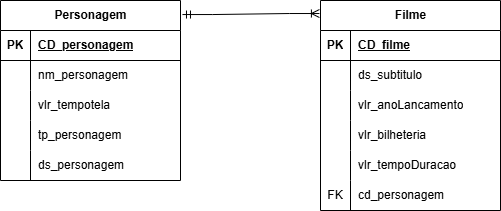

The diagram above was exported from draw.io. Its source (the exported page's mxGraphModel, read from the mxfile embedded in the PNG):
<mxGraphModel dx="1420" dy="786" grid="1" gridSize="10" guides="1" tooltips="1" connect="1" arrows="1" fold="1" page="1" pageScale="1" pageWidth="827" pageHeight="1169" math="0" shadow="0">
  <root>
    <mxCell id="0" />
    <mxCell id="1" parent="0" />
    <mxCell id="7iZ-v9OoKcFbL1zqs5OX-1" value="Personagem" style="shape=table;startSize=30;container=1;collapsible=1;childLayout=tableLayout;fixedRows=1;rowLines=0;fontStyle=1;align=center;resizeLast=1;html=1;" vertex="1" parent="1">
      <mxGeometry x="140" y="300" width="180" height="180" as="geometry" />
    </mxCell>
    <mxCell id="7iZ-v9OoKcFbL1zqs5OX-2" value="" style="shape=tableRow;horizontal=0;startSize=0;swimlaneHead=0;swimlaneBody=0;fillColor=none;collapsible=0;dropTarget=0;points=[[0,0.5],[1,0.5]];portConstraint=eastwest;top=0;left=0;right=0;bottom=1;" vertex="1" parent="7iZ-v9OoKcFbL1zqs5OX-1">
      <mxGeometry y="30" width="180" height="30" as="geometry" />
    </mxCell>
    <mxCell id="7iZ-v9OoKcFbL1zqs5OX-3" value="PK" style="shape=partialRectangle;connectable=0;fillColor=none;top=0;left=0;bottom=0;right=0;fontStyle=1;overflow=hidden;whiteSpace=wrap;html=1;" vertex="1" parent="7iZ-v9OoKcFbL1zqs5OX-2">
      <mxGeometry width="30" height="30" as="geometry">
        <mxRectangle width="30" height="30" as="alternateBounds" />
      </mxGeometry>
    </mxCell>
    <mxCell id="7iZ-v9OoKcFbL1zqs5OX-4" value="CD_personagem" style="shape=partialRectangle;connectable=0;fillColor=none;top=0;left=0;bottom=0;right=0;align=left;spacingLeft=6;fontStyle=5;overflow=hidden;whiteSpace=wrap;html=1;" vertex="1" parent="7iZ-v9OoKcFbL1zqs5OX-2">
      <mxGeometry x="30" width="150" height="30" as="geometry">
        <mxRectangle width="150" height="30" as="alternateBounds" />
      </mxGeometry>
    </mxCell>
    <mxCell id="7iZ-v9OoKcFbL1zqs5OX-5" value="" style="shape=tableRow;horizontal=0;startSize=0;swimlaneHead=0;swimlaneBody=0;fillColor=none;collapsible=0;dropTarget=0;points=[[0,0.5],[1,0.5]];portConstraint=eastwest;top=0;left=0;right=0;bottom=0;" vertex="1" parent="7iZ-v9OoKcFbL1zqs5OX-1">
      <mxGeometry y="60" width="180" height="30" as="geometry" />
    </mxCell>
    <mxCell id="7iZ-v9OoKcFbL1zqs5OX-6" value="" style="shape=partialRectangle;connectable=0;fillColor=none;top=0;left=0;bottom=0;right=0;editable=1;overflow=hidden;whiteSpace=wrap;html=1;" vertex="1" parent="7iZ-v9OoKcFbL1zqs5OX-5">
      <mxGeometry width="30" height="30" as="geometry">
        <mxRectangle width="30" height="30" as="alternateBounds" />
      </mxGeometry>
    </mxCell>
    <mxCell id="7iZ-v9OoKcFbL1zqs5OX-7" value="nm_personagem" style="shape=partialRectangle;connectable=0;fillColor=none;top=0;left=0;bottom=0;right=0;align=left;spacingLeft=6;overflow=hidden;whiteSpace=wrap;html=1;" vertex="1" parent="7iZ-v9OoKcFbL1zqs5OX-5">
      <mxGeometry x="30" width="150" height="30" as="geometry">
        <mxRectangle width="150" height="30" as="alternateBounds" />
      </mxGeometry>
    </mxCell>
    <mxCell id="7iZ-v9OoKcFbL1zqs5OX-8" value="" style="shape=tableRow;horizontal=0;startSize=0;swimlaneHead=0;swimlaneBody=0;fillColor=none;collapsible=0;dropTarget=0;points=[[0,0.5],[1,0.5]];portConstraint=eastwest;top=0;left=0;right=0;bottom=0;" vertex="1" parent="7iZ-v9OoKcFbL1zqs5OX-1">
      <mxGeometry y="90" width="180" height="30" as="geometry" />
    </mxCell>
    <mxCell id="7iZ-v9OoKcFbL1zqs5OX-9" value="" style="shape=partialRectangle;connectable=0;fillColor=none;top=0;left=0;bottom=0;right=0;editable=1;overflow=hidden;whiteSpace=wrap;html=1;" vertex="1" parent="7iZ-v9OoKcFbL1zqs5OX-8">
      <mxGeometry width="30" height="30" as="geometry">
        <mxRectangle width="30" height="30" as="alternateBounds" />
      </mxGeometry>
    </mxCell>
    <mxCell id="7iZ-v9OoKcFbL1zqs5OX-10" value="vlr_tempotela" style="shape=partialRectangle;connectable=0;fillColor=none;top=0;left=0;bottom=0;right=0;align=left;spacingLeft=6;overflow=hidden;whiteSpace=wrap;html=1;" vertex="1" parent="7iZ-v9OoKcFbL1zqs5OX-8">
      <mxGeometry x="30" width="150" height="30" as="geometry">
        <mxRectangle width="150" height="30" as="alternateBounds" />
      </mxGeometry>
    </mxCell>
    <mxCell id="7iZ-v9OoKcFbL1zqs5OX-11" value="" style="shape=tableRow;horizontal=0;startSize=0;swimlaneHead=0;swimlaneBody=0;fillColor=none;collapsible=0;dropTarget=0;points=[[0,0.5],[1,0.5]];portConstraint=eastwest;top=0;left=0;right=0;bottom=0;" vertex="1" parent="7iZ-v9OoKcFbL1zqs5OX-1">
      <mxGeometry y="120" width="180" height="30" as="geometry" />
    </mxCell>
    <mxCell id="7iZ-v9OoKcFbL1zqs5OX-12" value="" style="shape=partialRectangle;connectable=0;fillColor=none;top=0;left=0;bottom=0;right=0;editable=1;overflow=hidden;whiteSpace=wrap;html=1;" vertex="1" parent="7iZ-v9OoKcFbL1zqs5OX-11">
      <mxGeometry width="30" height="30" as="geometry">
        <mxRectangle width="30" height="30" as="alternateBounds" />
      </mxGeometry>
    </mxCell>
    <mxCell id="7iZ-v9OoKcFbL1zqs5OX-13" value="tp_personagem" style="shape=partialRectangle;connectable=0;fillColor=none;top=0;left=0;bottom=0;right=0;align=left;spacingLeft=6;overflow=hidden;whiteSpace=wrap;html=1;" vertex="1" parent="7iZ-v9OoKcFbL1zqs5OX-11">
      <mxGeometry x="30" width="150" height="30" as="geometry">
        <mxRectangle width="150" height="30" as="alternateBounds" />
      </mxGeometry>
    </mxCell>
    <mxCell id="7iZ-v9OoKcFbL1zqs5OX-27" value="" style="shape=tableRow;horizontal=0;startSize=0;swimlaneHead=0;swimlaneBody=0;fillColor=none;collapsible=0;dropTarget=0;points=[[0,0.5],[1,0.5]];portConstraint=eastwest;top=0;left=0;right=0;bottom=0;" vertex="1" parent="7iZ-v9OoKcFbL1zqs5OX-1">
      <mxGeometry y="150" width="180" height="30" as="geometry" />
    </mxCell>
    <mxCell id="7iZ-v9OoKcFbL1zqs5OX-28" value="" style="shape=partialRectangle;connectable=0;fillColor=none;top=0;left=0;bottom=0;right=0;editable=1;overflow=hidden;whiteSpace=wrap;html=1;" vertex="1" parent="7iZ-v9OoKcFbL1zqs5OX-27">
      <mxGeometry width="30" height="30" as="geometry">
        <mxRectangle width="30" height="30" as="alternateBounds" />
      </mxGeometry>
    </mxCell>
    <mxCell id="7iZ-v9OoKcFbL1zqs5OX-29" value="ds_personagem" style="shape=partialRectangle;connectable=0;fillColor=none;top=0;left=0;bottom=0;right=0;align=left;spacingLeft=6;overflow=hidden;whiteSpace=wrap;html=1;" vertex="1" parent="7iZ-v9OoKcFbL1zqs5OX-27">
      <mxGeometry x="30" width="150" height="30" as="geometry">
        <mxRectangle width="150" height="30" as="alternateBounds" />
      </mxGeometry>
    </mxCell>
    <mxCell id="7iZ-v9OoKcFbL1zqs5OX-14" value="Filme" style="shape=table;startSize=30;container=1;collapsible=1;childLayout=tableLayout;fixedRows=1;rowLines=0;fontStyle=1;align=center;resizeLast=1;html=1;" vertex="1" parent="1">
      <mxGeometry x="460" y="300" width="180" height="210" as="geometry" />
    </mxCell>
    <mxCell id="7iZ-v9OoKcFbL1zqs5OX-15" value="" style="shape=tableRow;horizontal=0;startSize=0;swimlaneHead=0;swimlaneBody=0;fillColor=none;collapsible=0;dropTarget=0;points=[[0,0.5],[1,0.5]];portConstraint=eastwest;top=0;left=0;right=0;bottom=1;" vertex="1" parent="7iZ-v9OoKcFbL1zqs5OX-14">
      <mxGeometry y="30" width="180" height="30" as="geometry" />
    </mxCell>
    <mxCell id="7iZ-v9OoKcFbL1zqs5OX-16" value="PK" style="shape=partialRectangle;connectable=0;fillColor=none;top=0;left=0;bottom=0;right=0;fontStyle=1;overflow=hidden;whiteSpace=wrap;html=1;" vertex="1" parent="7iZ-v9OoKcFbL1zqs5OX-15">
      <mxGeometry width="30" height="30" as="geometry">
        <mxRectangle width="30" height="30" as="alternateBounds" />
      </mxGeometry>
    </mxCell>
    <mxCell id="7iZ-v9OoKcFbL1zqs5OX-17" value="CD_filme" style="shape=partialRectangle;connectable=0;fillColor=none;top=0;left=0;bottom=0;right=0;align=left;spacingLeft=6;fontStyle=5;overflow=hidden;whiteSpace=wrap;html=1;" vertex="1" parent="7iZ-v9OoKcFbL1zqs5OX-15">
      <mxGeometry x="30" width="150" height="30" as="geometry">
        <mxRectangle width="150" height="30" as="alternateBounds" />
      </mxGeometry>
    </mxCell>
    <mxCell id="7iZ-v9OoKcFbL1zqs5OX-18" value="" style="shape=tableRow;horizontal=0;startSize=0;swimlaneHead=0;swimlaneBody=0;fillColor=none;collapsible=0;dropTarget=0;points=[[0,0.5],[1,0.5]];portConstraint=eastwest;top=0;left=0;right=0;bottom=0;" vertex="1" parent="7iZ-v9OoKcFbL1zqs5OX-14">
      <mxGeometry y="60" width="180" height="30" as="geometry" />
    </mxCell>
    <mxCell id="7iZ-v9OoKcFbL1zqs5OX-19" value="" style="shape=partialRectangle;connectable=0;fillColor=none;top=0;left=0;bottom=0;right=0;editable=1;overflow=hidden;whiteSpace=wrap;html=1;" vertex="1" parent="7iZ-v9OoKcFbL1zqs5OX-18">
      <mxGeometry width="30" height="30" as="geometry">
        <mxRectangle width="30" height="30" as="alternateBounds" />
      </mxGeometry>
    </mxCell>
    <mxCell id="7iZ-v9OoKcFbL1zqs5OX-20" value="ds_subtitulo" style="shape=partialRectangle;connectable=0;fillColor=none;top=0;left=0;bottom=0;right=0;align=left;spacingLeft=6;overflow=hidden;whiteSpace=wrap;html=1;" vertex="1" parent="7iZ-v9OoKcFbL1zqs5OX-18">
      <mxGeometry x="30" width="150" height="30" as="geometry">
        <mxRectangle width="150" height="30" as="alternateBounds" />
      </mxGeometry>
    </mxCell>
    <mxCell id="7iZ-v9OoKcFbL1zqs5OX-21" value="" style="shape=tableRow;horizontal=0;startSize=0;swimlaneHead=0;swimlaneBody=0;fillColor=none;collapsible=0;dropTarget=0;points=[[0,0.5],[1,0.5]];portConstraint=eastwest;top=0;left=0;right=0;bottom=0;" vertex="1" parent="7iZ-v9OoKcFbL1zqs5OX-14">
      <mxGeometry y="90" width="180" height="30" as="geometry" />
    </mxCell>
    <mxCell id="7iZ-v9OoKcFbL1zqs5OX-22" value="" style="shape=partialRectangle;connectable=0;fillColor=none;top=0;left=0;bottom=0;right=0;editable=1;overflow=hidden;whiteSpace=wrap;html=1;" vertex="1" parent="7iZ-v9OoKcFbL1zqs5OX-21">
      <mxGeometry width="30" height="30" as="geometry">
        <mxRectangle width="30" height="30" as="alternateBounds" />
      </mxGeometry>
    </mxCell>
    <mxCell id="7iZ-v9OoKcFbL1zqs5OX-23" value="vlr_anoLancamento" style="shape=partialRectangle;connectable=0;fillColor=none;top=0;left=0;bottom=0;right=0;align=left;spacingLeft=6;overflow=hidden;whiteSpace=wrap;html=1;" vertex="1" parent="7iZ-v9OoKcFbL1zqs5OX-21">
      <mxGeometry x="30" width="150" height="30" as="geometry">
        <mxRectangle width="150" height="30" as="alternateBounds" />
      </mxGeometry>
    </mxCell>
    <mxCell id="7iZ-v9OoKcFbL1zqs5OX-24" value="" style="shape=tableRow;horizontal=0;startSize=0;swimlaneHead=0;swimlaneBody=0;fillColor=none;collapsible=0;dropTarget=0;points=[[0,0.5],[1,0.5]];portConstraint=eastwest;top=0;left=0;right=0;bottom=0;" vertex="1" parent="7iZ-v9OoKcFbL1zqs5OX-14">
      <mxGeometry y="120" width="180" height="30" as="geometry" />
    </mxCell>
    <mxCell id="7iZ-v9OoKcFbL1zqs5OX-25" value="" style="shape=partialRectangle;connectable=0;fillColor=none;top=0;left=0;bottom=0;right=0;editable=1;overflow=hidden;whiteSpace=wrap;html=1;" vertex="1" parent="7iZ-v9OoKcFbL1zqs5OX-24">
      <mxGeometry width="30" height="30" as="geometry">
        <mxRectangle width="30" height="30" as="alternateBounds" />
      </mxGeometry>
    </mxCell>
    <mxCell id="7iZ-v9OoKcFbL1zqs5OX-26" value="vlr_bilheteria" style="shape=partialRectangle;connectable=0;fillColor=none;top=0;left=0;bottom=0;right=0;align=left;spacingLeft=6;overflow=hidden;whiteSpace=wrap;html=1;" vertex="1" parent="7iZ-v9OoKcFbL1zqs5OX-24">
      <mxGeometry x="30" width="150" height="30" as="geometry">
        <mxRectangle width="150" height="30" as="alternateBounds" />
      </mxGeometry>
    </mxCell>
    <mxCell id="7iZ-v9OoKcFbL1zqs5OX-30" value="" style="shape=tableRow;horizontal=0;startSize=0;swimlaneHead=0;swimlaneBody=0;fillColor=none;collapsible=0;dropTarget=0;points=[[0,0.5],[1,0.5]];portConstraint=eastwest;top=0;left=0;right=0;bottom=0;" vertex="1" parent="7iZ-v9OoKcFbL1zqs5OX-14">
      <mxGeometry y="150" width="180" height="30" as="geometry" />
    </mxCell>
    <mxCell id="7iZ-v9OoKcFbL1zqs5OX-31" value="" style="shape=partialRectangle;connectable=0;fillColor=none;top=0;left=0;bottom=0;right=0;editable=1;overflow=hidden;whiteSpace=wrap;html=1;" vertex="1" parent="7iZ-v9OoKcFbL1zqs5OX-30">
      <mxGeometry width="30" height="30" as="geometry">
        <mxRectangle width="30" height="30" as="alternateBounds" />
      </mxGeometry>
    </mxCell>
    <mxCell id="7iZ-v9OoKcFbL1zqs5OX-32" value="vlr_tempoDuracao" style="shape=partialRectangle;connectable=0;fillColor=none;top=0;left=0;bottom=0;right=0;align=left;spacingLeft=6;overflow=hidden;whiteSpace=wrap;html=1;" vertex="1" parent="7iZ-v9OoKcFbL1zqs5OX-30">
      <mxGeometry x="30" width="150" height="30" as="geometry">
        <mxRectangle width="150" height="30" as="alternateBounds" />
      </mxGeometry>
    </mxCell>
    <mxCell id="7iZ-v9OoKcFbL1zqs5OX-33" value="" style="shape=tableRow;horizontal=0;startSize=0;swimlaneHead=0;swimlaneBody=0;fillColor=none;collapsible=0;dropTarget=0;points=[[0,0.5],[1,0.5]];portConstraint=eastwest;top=0;left=0;right=0;bottom=0;" vertex="1" parent="7iZ-v9OoKcFbL1zqs5OX-14">
      <mxGeometry y="180" width="180" height="30" as="geometry" />
    </mxCell>
    <mxCell id="7iZ-v9OoKcFbL1zqs5OX-34" value="FK" style="shape=partialRectangle;connectable=0;fillColor=none;top=0;left=0;bottom=0;right=0;editable=1;overflow=hidden;whiteSpace=wrap;html=1;" vertex="1" parent="7iZ-v9OoKcFbL1zqs5OX-33">
      <mxGeometry width="30" height="30" as="geometry">
        <mxRectangle width="30" height="30" as="alternateBounds" />
      </mxGeometry>
    </mxCell>
    <mxCell id="7iZ-v9OoKcFbL1zqs5OX-35" value="cd_personagem" style="shape=partialRectangle;connectable=0;fillColor=none;top=0;left=0;bottom=0;right=0;align=left;spacingLeft=6;overflow=hidden;whiteSpace=wrap;html=1;" vertex="1" parent="7iZ-v9OoKcFbL1zqs5OX-33">
      <mxGeometry x="30" width="150" height="30" as="geometry">
        <mxRectangle width="150" height="30" as="alternateBounds" />
      </mxGeometry>
    </mxCell>
    <mxCell id="7iZ-v9OoKcFbL1zqs5OX-36" value="" style="edgeStyle=entityRelationEdgeStyle;fontSize=12;html=1;endArrow=ERoneToMany;startArrow=ERmandOne;rounded=0;entryX=-0.006;entryY=0.062;entryDx=0;entryDy=0;entryPerimeter=0;exitX=1.011;exitY=0.078;exitDx=0;exitDy=0;exitPerimeter=0;" edge="1" parent="1" source="7iZ-v9OoKcFbL1zqs5OX-1" target="7iZ-v9OoKcFbL1zqs5OX-14">
      <mxGeometry width="100" height="100" relative="1" as="geometry">
        <mxPoint x="330" y="320" as="sourcePoint" />
        <mxPoint x="430" y="220" as="targetPoint" />
      </mxGeometry>
    </mxCell>
  </root>
</mxGraphModel>